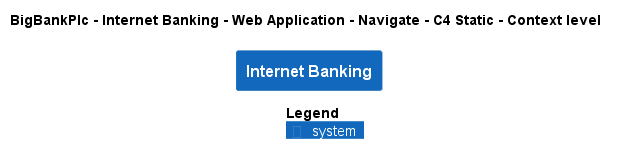

The diagram above was rendered by PlantUML. Its source (embedded in the PNG):
@startuml
!pragma layout smetana
!include ..\..\..\..\..\..\..\.c4s\C4_Context.puml

AddElementTag("c4interflow:lifecycle:new", $bgColor=green, $fontColor=#ffffff, $borderColor=green, $shadowing="False")
AddElementTag("c4interflow:lifecycle:changed", $bgColor=orange, $fontColor=#ffffff, $borderColor=orange, $shadowing="False")
AddElementTag("c4interflow:lifecycle:removed", $bgColor=red, $fontColor=#ffffff, $borderColor=red, $shadowing="False")

AddRelTag("c4interflow:lifecycle:new", $textColor=green, $lineColor=green)
AddRelTag("c4interflow:lifecycle:changed", $textColor=orange, $lineColor=orange)
AddRelTag("c4interflow:lifecycle:removed", $textColor=red, $lineColor=red)

SHOW_PERSON_PORTRAIT()
LAYOUT_TOP_DOWN()

skinparam linetype polyline

title BigBankPlc - Internet Banking - Web Application - Navigate - C4 Static - Context level

System(BigBankPlc.SoftwareSystems.InternetBanking, "Internet Banking", "")



SHOW_LEGEND()
@enduml